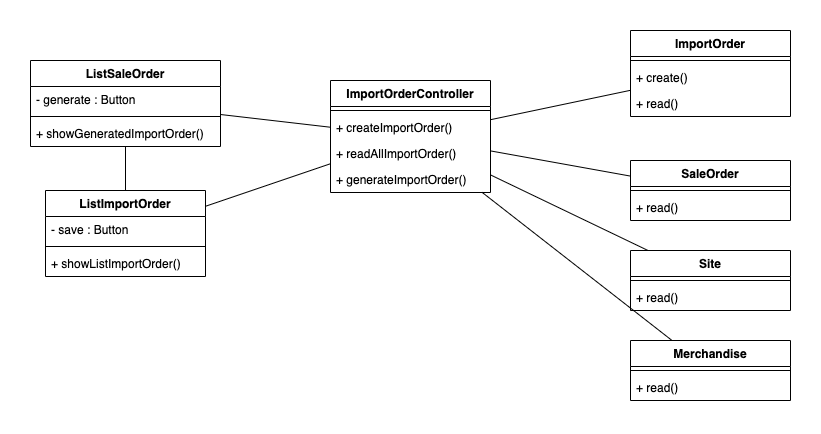

The diagram above was exported from draw.io. Its source (the exported page's mxGraphModel, read from the mxfile embedded in the PNG):
<mxGraphModel dx="-201" dy="680" grid="1" gridSize="10" guides="1" tooltips="1" connect="1" arrows="1" fold="1" page="1" pageScale="1" pageWidth="1100" pageHeight="850" math="0" shadow="0">
  <root>
    <mxCell id="0" />
    <mxCell id="1" parent="0" />
    <mxCell id="2" style="edgeStyle=none;rounded=0;orthogonalLoop=1;jettySize=auto;html=1;endArrow=none;endFill=0;" edge="1" source="9" target="20" parent="1">
      <mxGeometry relative="1" as="geometry" />
    </mxCell>
    <mxCell id="3" style="rounded=0;orthogonalLoop=1;jettySize=auto;html=1;endArrow=none;endFill=0;" edge="1" source="9" target="27" parent="1">
      <mxGeometry relative="1" as="geometry" />
    </mxCell>
    <mxCell id="4" style="rounded=0;orthogonalLoop=1;jettySize=auto;html=1;startArrow=none;startFill=0;sourcePerimeterSpacing=0;endArrow=none;endFill=0;targetPerimeterSpacing=0;" edge="1" source="9" target="17" parent="1">
      <mxGeometry relative="1" as="geometry" />
    </mxCell>
    <mxCell id="5" style="rounded=0;orthogonalLoop=1;jettySize=auto;html=1;endArrow=none;endFill=0;" edge="1" source="9" target="14" parent="1">
      <mxGeometry relative="1" as="geometry" />
    </mxCell>
    <mxCell id="6" style="edgeStyle=orthogonalEdgeStyle;rounded=0;orthogonalLoop=1;jettySize=auto;html=1;endArrow=none;endFill=0;" edge="1" source="23" target="31" parent="1">
      <mxGeometry relative="1" as="geometry" />
    </mxCell>
    <mxCell id="7" style="edgeStyle=none;rounded=0;orthogonalLoop=1;jettySize=auto;html=1;endArrow=none;endFill=0;" edge="1" source="23" target="9" parent="1">
      <mxGeometry relative="1" as="geometry" />
    </mxCell>
    <mxCell id="8" style="edgeStyle=none;rounded=0;orthogonalLoop=1;jettySize=auto;html=1;endArrow=none;endFill=0;" edge="1" source="31" target="9" parent="1">
      <mxGeometry relative="1" as="geometry" />
    </mxCell>
    <mxCell id="9" value="ImportOrderController" style="swimlane;fontStyle=1;align=center;verticalAlign=top;childLayout=stackLayout;horizontal=1;startSize=26;horizontalStack=0;resizeParent=1;resizeParentMax=0;resizeLast=0;collapsible=1;marginBottom=0;" vertex="1" parent="1">
      <mxGeometry x="1450" y="90" width="160" height="112" as="geometry" />
    </mxCell>
    <mxCell id="10" value="" style="line;strokeWidth=1;fillColor=none;align=left;verticalAlign=middle;spacingTop=-1;spacingLeft=3;spacingRight=3;rotatable=0;labelPosition=right;points=[];portConstraint=eastwest;" vertex="1" parent="9">
      <mxGeometry y="26" width="160" height="8" as="geometry" />
    </mxCell>
    <mxCell id="11" value="+ createImportOrder()" style="text;strokeColor=none;fillColor=none;align=left;verticalAlign=top;spacingLeft=4;spacingRight=4;overflow=hidden;rotatable=0;points=[[0,0.5],[1,0.5]];portConstraint=eastwest;" vertex="1" parent="9">
      <mxGeometry y="34" width="160" height="26" as="geometry" />
    </mxCell>
    <mxCell id="12" value="+ readAllImportOrder()" style="text;strokeColor=none;fillColor=none;align=left;verticalAlign=top;spacingLeft=4;spacingRight=4;overflow=hidden;rotatable=0;points=[[0,0.5],[1,0.5]];portConstraint=eastwest;" vertex="1" parent="9">
      <mxGeometry y="60" width="160" height="26" as="geometry" />
    </mxCell>
    <mxCell id="13" value="+ generateImportOrder()" style="text;strokeColor=none;fillColor=none;align=left;verticalAlign=top;spacingLeft=4;spacingRight=4;overflow=hidden;rotatable=0;points=[[0,0.5],[1,0.5]];portConstraint=eastwest;" vertex="1" parent="9">
      <mxGeometry y="86" width="160" height="26" as="geometry" />
    </mxCell>
    <mxCell id="14" value="SaleOrder" style="swimlane;fontStyle=1;align=center;verticalAlign=top;childLayout=stackLayout;horizontal=1;startSize=26;horizontalStack=0;resizeParent=1;resizeParentMax=0;resizeLast=0;collapsible=1;marginBottom=0;" vertex="1" parent="1">
      <mxGeometry x="1750" y="170" width="160" height="60" as="geometry" />
    </mxCell>
    <mxCell id="15" value="" style="line;strokeWidth=1;fillColor=none;align=left;verticalAlign=middle;spacingTop=-1;spacingLeft=3;spacingRight=3;rotatable=0;labelPosition=right;points=[];portConstraint=eastwest;" vertex="1" parent="14">
      <mxGeometry y="26" width="160" height="8" as="geometry" />
    </mxCell>
    <mxCell id="16" value="+ read()" style="text;strokeColor=none;fillColor=none;align=left;verticalAlign=top;spacingLeft=4;spacingRight=4;overflow=hidden;rotatable=0;points=[[0,0.5],[1,0.5]];portConstraint=eastwest;" vertex="1" parent="14">
      <mxGeometry y="34" width="160" height="26" as="geometry" />
    </mxCell>
    <mxCell id="17" value="Site" style="swimlane;fontStyle=1;align=center;verticalAlign=top;childLayout=stackLayout;horizontal=1;startSize=26;horizontalStack=0;resizeParent=1;resizeParentMax=0;resizeLast=0;collapsible=1;marginBottom=0;" vertex="1" parent="1">
      <mxGeometry x="1750" y="260" width="160" height="60" as="geometry" />
    </mxCell>
    <mxCell id="18" value="" style="line;strokeWidth=1;fillColor=none;align=left;verticalAlign=middle;spacingTop=-1;spacingLeft=3;spacingRight=3;rotatable=0;labelPosition=right;points=[];portConstraint=eastwest;" vertex="1" parent="17">
      <mxGeometry y="26" width="160" height="8" as="geometry" />
    </mxCell>
    <mxCell id="19" value="+ read()" style="text;strokeColor=none;fillColor=none;align=left;verticalAlign=top;spacingLeft=4;spacingRight=4;overflow=hidden;rotatable=0;points=[[0,0.5],[1,0.5]];portConstraint=eastwest;" vertex="1" parent="17">
      <mxGeometry y="34" width="160" height="26" as="geometry" />
    </mxCell>
    <mxCell id="20" value="Merchandise" style="swimlane;fontStyle=1;align=center;verticalAlign=top;childLayout=stackLayout;horizontal=1;startSize=26;horizontalStack=0;resizeParent=1;resizeParentMax=0;resizeLast=0;collapsible=1;marginBottom=0;" vertex="1" parent="1">
      <mxGeometry x="1750" y="350" width="160" height="60" as="geometry" />
    </mxCell>
    <mxCell id="21" value="" style="line;strokeWidth=1;fillColor=none;align=left;verticalAlign=middle;spacingTop=-1;spacingLeft=3;spacingRight=3;rotatable=0;labelPosition=right;points=[];portConstraint=eastwest;" vertex="1" parent="20">
      <mxGeometry y="26" width="160" height="8" as="geometry" />
    </mxCell>
    <mxCell id="22" value="+ read()" style="text;strokeColor=none;fillColor=none;align=left;verticalAlign=top;spacingLeft=4;spacingRight=4;overflow=hidden;rotatable=0;points=[[0,0.5],[1,0.5]];portConstraint=eastwest;" vertex="1" parent="20">
      <mxGeometry y="34" width="160" height="26" as="geometry" />
    </mxCell>
    <mxCell id="23" value="ListSaleOrder" style="swimlane;fontStyle=1;align=center;verticalAlign=top;childLayout=stackLayout;horizontal=1;startSize=26;horizontalStack=0;resizeParent=1;resizeParentMax=0;resizeLast=0;collapsible=1;marginBottom=0;" vertex="1" parent="1">
      <mxGeometry x="1150" y="70" width="190" height="86" as="geometry" />
    </mxCell>
    <mxCell id="24" value="- generate : Button" style="text;strokeColor=none;fillColor=none;align=left;verticalAlign=top;spacingLeft=4;spacingRight=4;overflow=hidden;rotatable=0;points=[[0,0.5],[1,0.5]];portConstraint=eastwest;" vertex="1" parent="23">
      <mxGeometry y="26" width="190" height="26" as="geometry" />
    </mxCell>
    <mxCell id="25" value="" style="line;strokeWidth=1;fillColor=none;align=left;verticalAlign=middle;spacingTop=-1;spacingLeft=3;spacingRight=3;rotatable=0;labelPosition=right;points=[];portConstraint=eastwest;" vertex="1" parent="23">
      <mxGeometry y="52" width="190" height="8" as="geometry" />
    </mxCell>
    <mxCell id="26" value="+ showGeneratedImportOrder()" style="text;strokeColor=none;fillColor=none;align=left;verticalAlign=top;spacingLeft=4;spacingRight=4;overflow=hidden;rotatable=0;points=[[0,0.5],[1,0.5]];portConstraint=eastwest;" vertex="1" parent="23">
      <mxGeometry y="60" width="190" height="26" as="geometry" />
    </mxCell>
    <mxCell id="27" value="ImportOrder" style="swimlane;fontStyle=1;align=center;verticalAlign=top;childLayout=stackLayout;horizontal=1;startSize=26;horizontalStack=0;resizeParent=1;resizeParentMax=0;resizeLast=0;collapsible=1;marginBottom=0;" vertex="1" parent="1">
      <mxGeometry x="1750" y="40" width="160" height="86" as="geometry" />
    </mxCell>
    <mxCell id="28" value="" style="line;strokeWidth=1;fillColor=none;align=left;verticalAlign=middle;spacingTop=-1;spacingLeft=3;spacingRight=3;rotatable=0;labelPosition=right;points=[];portConstraint=eastwest;" vertex="1" parent="27">
      <mxGeometry y="26" width="160" height="8" as="geometry" />
    </mxCell>
    <mxCell id="29" value="+ create()" style="text;strokeColor=none;fillColor=none;align=left;verticalAlign=top;spacingLeft=4;spacingRight=4;overflow=hidden;rotatable=0;points=[[0,0.5],[1,0.5]];portConstraint=eastwest;" vertex="1" parent="27">
      <mxGeometry y="34" width="160" height="26" as="geometry" />
    </mxCell>
    <mxCell id="30" value="+ read()" style="text;strokeColor=none;fillColor=none;align=left;verticalAlign=top;spacingLeft=4;spacingRight=4;overflow=hidden;rotatable=0;points=[[0,0.5],[1,0.5]];portConstraint=eastwest;" vertex="1" parent="27">
      <mxGeometry y="60" width="160" height="26" as="geometry" />
    </mxCell>
    <mxCell id="31" value="ListImportOrder" style="swimlane;fontStyle=1;align=center;verticalAlign=top;childLayout=stackLayout;horizontal=1;startSize=26;horizontalStack=0;resizeParent=1;resizeParentMax=0;resizeLast=0;collapsible=1;marginBottom=0;" vertex="1" parent="1">
      <mxGeometry x="1165" y="200" width="160" height="86" as="geometry" />
    </mxCell>
    <mxCell id="32" value="- save : Button" style="text;strokeColor=none;fillColor=none;align=left;verticalAlign=top;spacingLeft=4;spacingRight=4;overflow=hidden;rotatable=0;points=[[0,0.5],[1,0.5]];portConstraint=eastwest;" vertex="1" parent="31">
      <mxGeometry y="26" width="160" height="26" as="geometry" />
    </mxCell>
    <mxCell id="33" value="" style="line;strokeWidth=1;fillColor=none;align=left;verticalAlign=middle;spacingTop=-1;spacingLeft=3;spacingRight=3;rotatable=0;labelPosition=right;points=[];portConstraint=eastwest;" vertex="1" parent="31">
      <mxGeometry y="52" width="160" height="8" as="geometry" />
    </mxCell>
    <mxCell id="34" value="+ showListImportOrder()" style="text;strokeColor=none;fillColor=none;align=left;verticalAlign=top;spacingLeft=4;spacingRight=4;overflow=hidden;rotatable=0;points=[[0,0.5],[1,0.5]];portConstraint=eastwest;" vertex="1" parent="31">
      <mxGeometry y="60" width="160" height="26" as="geometry" />
    </mxCell>
  </root>
</mxGraphModel>